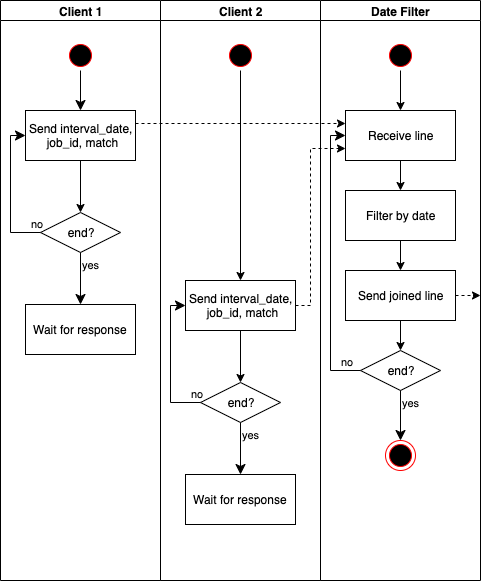

The diagram above was exported from draw.io. Its source (the exported page's mxGraphModel, read from the mxfile embedded in the PNG):
<mxGraphModel dx="946" dy="614" grid="1" gridSize="10" guides="1" tooltips="1" connect="1" arrows="1" fold="1" page="1" pageScale="1" pageWidth="1169" pageHeight="827" math="0" shadow="0">
  <root>
    <mxCell id="0" />
    <mxCell id="1" parent="0" />
    <mxCell id="tWwzW0VjbBwDYPzVzQIX-1" value="Client 1" style="swimlane;html=1;startSize=20;" parent="1" vertex="1">
      <mxGeometry x="80" y="40" width="160" height="580" as="geometry" />
    </mxCell>
    <mxCell id="tWwzW0VjbBwDYPzVzQIX-2" value="" style="ellipse;html=1;shape=startState;fillColor=#000000;strokeColor=#FF0000;" parent="tWwzW0VjbBwDYPzVzQIX-1" vertex="1">
      <mxGeometry x="65" y="40" width="30" height="30" as="geometry" />
    </mxCell>
    <mxCell id="tWwzW0VjbBwDYPzVzQIX-3" value="" style="edgeStyle=orthogonalEdgeStyle;html=1;verticalAlign=bottom;endArrow=classic;endSize=8;strokeColor=#000000;endFill=1;" parent="tWwzW0VjbBwDYPzVzQIX-1" source="tWwzW0VjbBwDYPzVzQIX-2" target="tWwzW0VjbBwDYPzVzQIX-4" edge="1">
      <mxGeometry relative="1" as="geometry">
        <mxPoint x="80" y="130" as="targetPoint" />
      </mxGeometry>
    </mxCell>
    <mxCell id="tWwzW0VjbBwDYPzVzQIX-4" value="Send interval_date, &lt;br&gt;job_id, match" style="html=1;strokeColor=#000000;strokeWidth=1;" parent="tWwzW0VjbBwDYPzVzQIX-1" vertex="1">
      <mxGeometry x="25" y="110" width="110" height="50" as="geometry" />
    </mxCell>
    <mxCell id="tWwzW0VjbBwDYPzVzQIX-66" value="Wait for response" style="html=1;strokeColor=#000000;strokeWidth=1;" parent="tWwzW0VjbBwDYPzVzQIX-1" vertex="1">
      <mxGeometry x="25" y="304" width="110" height="50" as="geometry" />
    </mxCell>
    <mxCell id="tWwzW0VjbBwDYPzVzQIX-5" value="Date Filter" style="swimlane;html=1;startSize=20;" parent="1" vertex="1">
      <mxGeometry x="400" y="40" width="160" height="580" as="geometry" />
    </mxCell>
    <mxCell id="tWwzW0VjbBwDYPzVzQIX-6" style="edgeStyle=orthogonalEdgeStyle;rounded=0;orthogonalLoop=1;jettySize=auto;html=1;exitX=0.5;exitY=1;exitDx=0;exitDy=0;entryX=0.5;entryY=0;entryDx=0;entryDy=0;startArrow=none;startFill=0;endArrow=classic;endFill=1;strokeColor=#000000;" parent="tWwzW0VjbBwDYPzVzQIX-5" source="tWwzW0VjbBwDYPzVzQIX-7" target="tWwzW0VjbBwDYPzVzQIX-9" edge="1">
      <mxGeometry relative="1" as="geometry" />
    </mxCell>
    <mxCell id="tWwzW0VjbBwDYPzVzQIX-7" value="" style="ellipse;html=1;shape=startState;fillColor=#000000;strokeColor=#FF0000;" parent="tWwzW0VjbBwDYPzVzQIX-5" vertex="1">
      <mxGeometry x="65" y="40" width="30" height="30" as="geometry" />
    </mxCell>
    <mxCell id="tWwzW0VjbBwDYPzVzQIX-8" style="edgeStyle=orthogonalEdgeStyle;rounded=0;orthogonalLoop=1;jettySize=auto;html=1;exitX=0.5;exitY=1;exitDx=0;exitDy=0;entryX=0.5;entryY=0;entryDx=0;entryDy=0;startArrow=none;startFill=0;endArrow=classic;endFill=1;strokeColor=#000000;" parent="tWwzW0VjbBwDYPzVzQIX-5" source="tWwzW0VjbBwDYPzVzQIX-9" target="tWwzW0VjbBwDYPzVzQIX-11" edge="1">
      <mxGeometry relative="1" as="geometry" />
    </mxCell>
    <mxCell id="tWwzW0VjbBwDYPzVzQIX-9" value="Receive line" style="html=1;strokeColor=#000000;strokeWidth=1;" parent="tWwzW0VjbBwDYPzVzQIX-5" vertex="1">
      <mxGeometry x="25" y="110" width="110" height="50" as="geometry" />
    </mxCell>
    <mxCell id="tWwzW0VjbBwDYPzVzQIX-10" style="edgeStyle=orthogonalEdgeStyle;rounded=0;orthogonalLoop=1;jettySize=auto;html=1;exitX=0.5;exitY=1;exitDx=0;exitDy=0;startArrow=none;startFill=0;endArrow=classic;endFill=1;strokeColor=#000000;" parent="tWwzW0VjbBwDYPzVzQIX-5" source="tWwzW0VjbBwDYPzVzQIX-11" target="tWwzW0VjbBwDYPzVzQIX-13" edge="1">
      <mxGeometry relative="1" as="geometry" />
    </mxCell>
    <mxCell id="tWwzW0VjbBwDYPzVzQIX-11" value="Filter by date" style="html=1;strokeColor=#000000;strokeWidth=1;" parent="tWwzW0VjbBwDYPzVzQIX-5" vertex="1">
      <mxGeometry x="25" y="190" width="110" height="50" as="geometry" />
    </mxCell>
    <mxCell id="tWwzW0VjbBwDYPzVzQIX-12" style="edgeStyle=orthogonalEdgeStyle;rounded=0;orthogonalLoop=1;jettySize=auto;html=1;exitX=0.5;exitY=1;exitDx=0;exitDy=0;startArrow=none;startFill=0;endArrow=classic;endFill=1;strokeColor=#000000;" parent="tWwzW0VjbBwDYPzVzQIX-5" source="tWwzW0VjbBwDYPzVzQIX-13" target="tWwzW0VjbBwDYPzVzQIX-14" edge="1">
      <mxGeometry relative="1" as="geometry" />
    </mxCell>
    <mxCell id="tWwzW0VjbBwDYPzVzQIX-13" value="Send joined line" style="html=1;strokeColor=#000000;strokeWidth=1;" parent="tWwzW0VjbBwDYPzVzQIX-5" vertex="1">
      <mxGeometry x="25" y="270" width="110" height="50" as="geometry" />
    </mxCell>
    <mxCell id="tWwzW0VjbBwDYPzVzQIX-14" value="end?" style="rhombus;whiteSpace=wrap;html=1;fillColor=#FFFFFF;strokeColor=#000000;" parent="tWwzW0VjbBwDYPzVzQIX-5" vertex="1">
      <mxGeometry x="40" y="350" width="80" height="40" as="geometry" />
    </mxCell>
    <mxCell id="tWwzW0VjbBwDYPzVzQIX-15" value="no" style="edgeStyle=orthogonalEdgeStyle;html=1;align=left;verticalAlign=bottom;endArrow=classic;endSize=8;strokeColor=#000000;rounded=0;endFill=1;entryX=0;entryY=0.5;entryDx=0;entryDy=0;" parent="tWwzW0VjbBwDYPzVzQIX-5" source="tWwzW0VjbBwDYPzVzQIX-14" target="tWwzW0VjbBwDYPzVzQIX-9" edge="1">
      <mxGeometry x="-0.85" relative="1" as="geometry">
        <mxPoint x="10" y="148" as="targetPoint" />
        <Array as="points">
          <mxPoint x="10" y="370" />
          <mxPoint x="10" y="135" />
        </Array>
        <mxPoint as="offset" />
      </mxGeometry>
    </mxCell>
    <mxCell id="tWwzW0VjbBwDYPzVzQIX-16" value="yes" style="edgeStyle=orthogonalEdgeStyle;html=1;align=left;verticalAlign=top;endArrow=classic;endSize=8;strokeColor=#000000;rounded=0;endFill=1;entryX=0.5;entryY=0;entryDx=0;entryDy=0;" parent="tWwzW0VjbBwDYPzVzQIX-5" source="tWwzW0VjbBwDYPzVzQIX-14" target="tWwzW0VjbBwDYPzVzQIX-17" edge="1">
      <mxGeometry x="-1" relative="1" as="geometry">
        <mxPoint x="80" y="440" as="targetPoint" />
      </mxGeometry>
    </mxCell>
    <mxCell id="tWwzW0VjbBwDYPzVzQIX-17" value="" style="ellipse;html=1;shape=endState;fillColor=#000000;strokeColor=#ff0000;" parent="tWwzW0VjbBwDYPzVzQIX-5" vertex="1">
      <mxGeometry x="65" y="440" width="30" height="30" as="geometry" />
    </mxCell>
    <mxCell id="tWwzW0VjbBwDYPzVzQIX-18" value="Client 2" style="swimlane;html=1;startSize=20;" parent="1" vertex="1">
      <mxGeometry x="240" y="40" width="160" height="580" as="geometry" />
    </mxCell>
    <mxCell id="tWwzW0VjbBwDYPzVzQIX-19" style="edgeStyle=orthogonalEdgeStyle;rounded=0;orthogonalLoop=1;jettySize=auto;html=1;exitX=0.5;exitY=1;exitDx=0;exitDy=0;startArrow=none;startFill=0;endArrow=classic;endFill=1;strokeColor=#000000;entryX=0.5;entryY=0;entryDx=0;entryDy=0;" parent="tWwzW0VjbBwDYPzVzQIX-18" source="tWwzW0VjbBwDYPzVzQIX-20" target="tWwzW0VjbBwDYPzVzQIX-50" edge="1">
      <mxGeometry relative="1" as="geometry">
        <mxPoint x="80" y="270" as="targetPoint" />
      </mxGeometry>
    </mxCell>
    <mxCell id="tWwzW0VjbBwDYPzVzQIX-20" value="" style="ellipse;html=1;shape=startState;fillColor=#000000;strokeColor=#FF0000;" parent="tWwzW0VjbBwDYPzVzQIX-18" vertex="1">
      <mxGeometry x="65" y="40" width="30" height="30" as="geometry" />
    </mxCell>
    <mxCell id="tWwzW0VjbBwDYPzVzQIX-50" value="Send interval_date, &lt;br&gt;job_id, match" style="html=1;strokeColor=#000000;strokeWidth=1;" parent="tWwzW0VjbBwDYPzVzQIX-18" vertex="1">
      <mxGeometry x="25" y="280" width="110" height="50" as="geometry" />
    </mxCell>
    <mxCell id="tWwzW0VjbBwDYPzVzQIX-60" value="end?" style="rhombus;whiteSpace=wrap;html=1;fillColor=#FFFFFF;strokeColor=#000000;" parent="tWwzW0VjbBwDYPzVzQIX-18" vertex="1">
      <mxGeometry x="40" y="382" width="80" height="40" as="geometry" />
    </mxCell>
    <mxCell id="tWwzW0VjbBwDYPzVzQIX-61" value="no" style="edgeStyle=orthogonalEdgeStyle;html=1;align=left;verticalAlign=bottom;endArrow=classic;endSize=8;strokeColor=#000000;rounded=0;endFill=1;" parent="tWwzW0VjbBwDYPzVzQIX-18" source="tWwzW0VjbBwDYPzVzQIX-60" target="tWwzW0VjbBwDYPzVzQIX-50" edge="1">
      <mxGeometry x="-0.85" relative="1" as="geometry">
        <mxPoint x="25" y="305" as="targetPoint" />
        <Array as="points">
          <mxPoint x="10" y="402" />
          <mxPoint x="10" y="305" />
        </Array>
        <mxPoint as="offset" />
      </mxGeometry>
    </mxCell>
    <mxCell id="tWwzW0VjbBwDYPzVzQIX-62" value="yes" style="edgeStyle=orthogonalEdgeStyle;html=1;align=left;verticalAlign=top;endArrow=classic;endSize=8;strokeColor=#000000;rounded=0;endFill=1;" parent="tWwzW0VjbBwDYPzVzQIX-18" source="tWwzW0VjbBwDYPzVzQIX-60" target="tWwzW0VjbBwDYPzVzQIX-67" edge="1">
      <mxGeometry x="-1" relative="1" as="geometry">
        <mxPoint x="80" y="472" as="targetPoint" />
      </mxGeometry>
    </mxCell>
    <mxCell id="tWwzW0VjbBwDYPzVzQIX-64" style="edgeStyle=orthogonalEdgeStyle;rounded=0;orthogonalLoop=1;jettySize=auto;html=1;entryX=0.5;entryY=0;entryDx=0;entryDy=0;" parent="tWwzW0VjbBwDYPzVzQIX-18" source="tWwzW0VjbBwDYPzVzQIX-50" target="tWwzW0VjbBwDYPzVzQIX-60" edge="1">
      <mxGeometry relative="1" as="geometry">
        <mxPoint x="80" y="330" as="sourcePoint" />
      </mxGeometry>
    </mxCell>
    <mxCell id="tWwzW0VjbBwDYPzVzQIX-67" value="Wait for response" style="html=1;strokeColor=#000000;strokeWidth=1;" parent="tWwzW0VjbBwDYPzVzQIX-18" vertex="1">
      <mxGeometry x="25" y="474" width="110" height="50" as="geometry" />
    </mxCell>
    <mxCell id="tWwzW0VjbBwDYPzVzQIX-42" style="edgeStyle=orthogonalEdgeStyle;rounded=0;orthogonalLoop=1;jettySize=auto;html=1;exitX=1;exitY=0.25;exitDx=0;exitDy=0;entryX=0;entryY=0.25;entryDx=0;entryDy=0;startArrow=none;startFill=0;endArrow=classic;endFill=1;strokeColor=#000000;dashed=1;" parent="1" source="tWwzW0VjbBwDYPzVzQIX-4" target="tWwzW0VjbBwDYPzVzQIX-9" edge="1">
      <mxGeometry relative="1" as="geometry" />
    </mxCell>
    <mxCell id="tWwzW0VjbBwDYPzVzQIX-43" style="edgeStyle=orthogonalEdgeStyle;rounded=0;orthogonalLoop=1;jettySize=auto;html=1;exitX=1;exitY=0.5;exitDx=0;exitDy=0;startArrow=none;startFill=0;endArrow=classic;endFill=1;strokeColor=#000000;dashed=1;" parent="1" source="tWwzW0VjbBwDYPzVzQIX-13" edge="1">
      <mxGeometry relative="1" as="geometry">
        <mxPoint x="560" y="335" as="targetPoint" />
      </mxGeometry>
    </mxCell>
    <mxCell id="tWwzW0VjbBwDYPzVzQIX-45" value="end?" style="rhombus;whiteSpace=wrap;html=1;fillColor=#FFFFFF;strokeColor=#000000;" parent="1" vertex="1">
      <mxGeometry x="120" y="252" width="80" height="40" as="geometry" />
    </mxCell>
    <mxCell id="tWwzW0VjbBwDYPzVzQIX-46" value="no" style="edgeStyle=orthogonalEdgeStyle;html=1;align=left;verticalAlign=bottom;endArrow=classic;endSize=8;strokeColor=#000000;rounded=0;endFill=1;entryX=0;entryY=0.5;entryDx=0;entryDy=0;" parent="1" source="tWwzW0VjbBwDYPzVzQIX-45" edge="1">
      <mxGeometry x="-0.85" relative="1" as="geometry">
        <mxPoint x="105" y="175" as="targetPoint" />
        <Array as="points">
          <mxPoint x="90" y="272" />
          <mxPoint x="90" y="175" />
        </Array>
        <mxPoint as="offset" />
      </mxGeometry>
    </mxCell>
    <mxCell id="tWwzW0VjbBwDYPzVzQIX-47" value="yes" style="edgeStyle=orthogonalEdgeStyle;html=1;align=left;verticalAlign=top;endArrow=classic;endSize=8;strokeColor=#000000;rounded=0;endFill=1;" parent="1" source="tWwzW0VjbBwDYPzVzQIX-45" target="tWwzW0VjbBwDYPzVzQIX-66" edge="1">
      <mxGeometry x="-1" relative="1" as="geometry">
        <mxPoint x="160" y="342" as="targetPoint" />
      </mxGeometry>
    </mxCell>
    <mxCell id="tWwzW0VjbBwDYPzVzQIX-49" style="edgeStyle=orthogonalEdgeStyle;rounded=0;orthogonalLoop=1;jettySize=auto;html=1;exitX=0.5;exitY=1;exitDx=0;exitDy=0;entryX=0.5;entryY=0;entryDx=0;entryDy=0;" parent="1" source="tWwzW0VjbBwDYPzVzQIX-4" target="tWwzW0VjbBwDYPzVzQIX-45" edge="1">
      <mxGeometry relative="1" as="geometry" />
    </mxCell>
    <mxCell id="tWwzW0VjbBwDYPzVzQIX-65" style="edgeStyle=orthogonalEdgeStyle;rounded=0;orthogonalLoop=1;jettySize=auto;html=1;exitX=1;exitY=0.5;exitDx=0;exitDy=0;dashed=1;entryX=0;entryY=0.75;entryDx=0;entryDy=0;" parent="1" source="tWwzW0VjbBwDYPzVzQIX-50" target="tWwzW0VjbBwDYPzVzQIX-9" edge="1">
      <mxGeometry relative="1" as="geometry">
        <mxPoint x="375" y="180" as="targetPoint" />
        <Array as="points">
          <mxPoint x="390" y="345" />
          <mxPoint x="390" y="188" />
        </Array>
      </mxGeometry>
    </mxCell>
  </root>
</mxGraphModel>